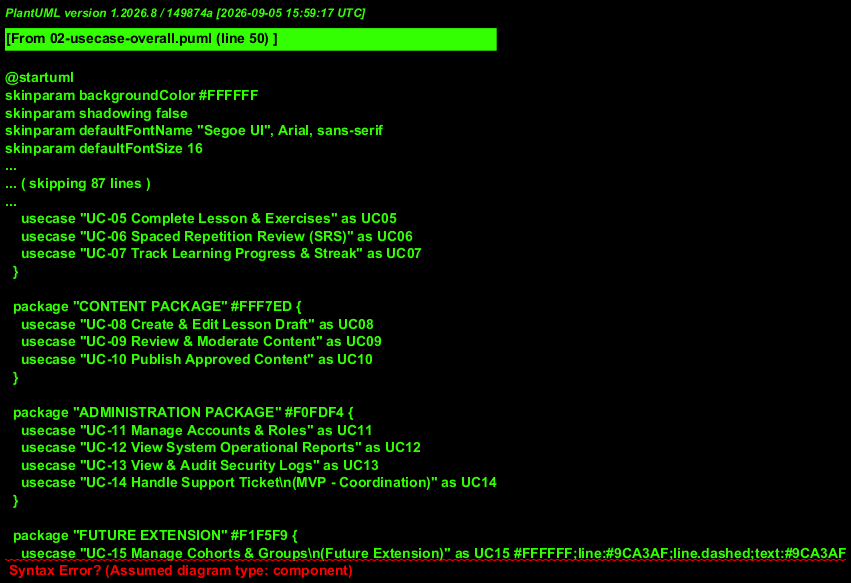

The diagram above was rendered by PlantUML. Its source (embedded in the PNG):
@startuml
!include _style.puml
left to right direction
skinparam nodesep 40
skinparam ranksep 50

' Base Authenticated User
actor "Authenticated User" as AuthUser #64748B

' 6 Canonical Human Actors with Generalization
actor "Learner" as Learner #2563EB
actor "Lesson Creator" as Creator #EA580C
actor "Moderator" as Moderator #16A34A
actor "Organizational Manager" as OrgMgr #7C3AED
actor "Operations Staff" as OpsStaff #0D9488
actor "Administrator" as Admin #9F1239

Learner --|> AuthUser
Creator --|> AuthUser
Moderator --|> AuthUser
OrgMgr --|> AuthUser
OpsStaff --|> AuthUser
Admin --|> AuthUser

rectangle "System Boundary: Lingora" {
  package "LEARNING PACKAGE" #EFF6FF {
    usecase "UC-01 Authenticate & Manage Session" as UC01
    usecase "UC-02 Configure Goals & Study Time" as UC02
    usecase "UC-03 Take Placement Test" as UC03
    usecase "UC-04 Browse Learning Path & Progress" as UC04
    usecase "UC-05 Complete Lesson & Exercises" as UC05
    usecase "UC-06 Spaced Repetition Review (SRS)" as UC06
    usecase "UC-07 Track Learning Progress & Streak" as UC07
  }

  package "CONTENT PACKAGE" #FFF7ED {
    usecase "UC-08 Create & Edit Lesson Draft" as UC08
    usecase "UC-09 Review & Moderate Content" as UC09
    usecase "UC-10 Publish Approved Content" as UC10
  }

  package "ADMINISTRATION PACKAGE" #F0FDF4 {
    usecase "UC-11 Manage Accounts & Roles" as UC11
    usecase "UC-12 View System Operational Reports" as UC12
    usecase "UC-13 View & Audit Security Logs" as UC13
    usecase "UC-14 Handle Support Ticket\n(MVP - Coordination)" as UC14
  }

  package "FUTURE EXTENSION" #F1F5F9 {
    usecase "UC-15 Manage Cohorts & Groups\n(Future Extension)" as UC15 #FFFFFF;line:COLOR_FUTURE;line.dashed;text:COLOR_FUTURE
  }
}

' Actor Associations
AuthUser --> UC01

Learner --> UC02
Learner --> UC03
Learner --> UC04
Learner --> UC05
Learner --> UC06
Learner --> UC07

Creator --> UC08
Moderator --> UC09
OrgMgr --> UC10

Admin --> UC11
Admin --> UC12
Admin --> UC13
Admin --> UC10 : (Emergency)

OpsStaff --> UC14

OrgMgr ..> UC15 : <<future>>

@enduml